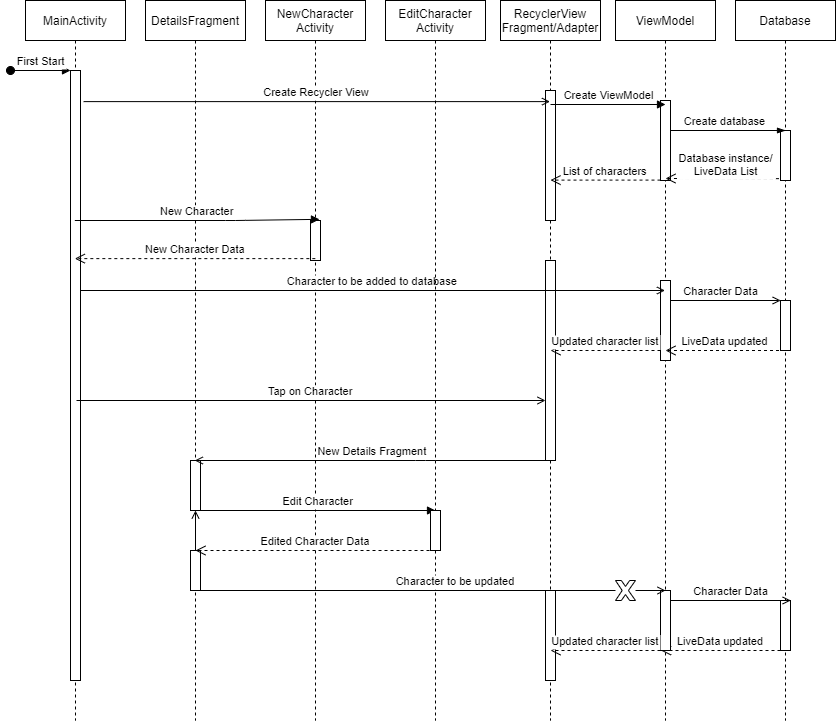

The diagram above was exported from draw.io. Its source (the exported page's mxGraphModel, read from the mxfile embedded in the PNG):
<mxGraphModel dx="1391" dy="794" grid="1" gridSize="10" guides="1" tooltips="1" connect="1" arrows="1" fold="1" page="1" pageScale="1" pageWidth="850" pageHeight="1100" math="0" shadow="0">
  <root>
    <mxCell id="0" />
    <mxCell id="1" parent="0" />
    <mxCell id="3nuBFxr9cyL0pnOWT2aG-1" value="MainActivity" style="shape=umlLifeline;perimeter=lifelinePerimeter;container=1;collapsible=0;recursiveResize=0;rounded=0;shadow=0;strokeWidth=1;" parent="1" vertex="1">
      <mxGeometry x="35" y="80" width="100" height="720" as="geometry" />
    </mxCell>
    <mxCell id="3nuBFxr9cyL0pnOWT2aG-2" value="" style="points=[];perimeter=orthogonalPerimeter;rounded=0;shadow=0;strokeWidth=1;" parent="3nuBFxr9cyL0pnOWT2aG-1" vertex="1">
      <mxGeometry x="45" y="70" width="10" height="610" as="geometry" />
    </mxCell>
    <mxCell id="3nuBFxr9cyL0pnOWT2aG-3" value="First Start" style="verticalAlign=bottom;startArrow=oval;endArrow=block;startSize=8;shadow=0;strokeWidth=1;" parent="3nuBFxr9cyL0pnOWT2aG-1" target="3nuBFxr9cyL0pnOWT2aG-2" edge="1">
      <mxGeometry relative="1" as="geometry">
        <mxPoint x="-15" y="70" as="sourcePoint" />
      </mxGeometry>
    </mxCell>
    <mxCell id="3nuBFxr9cyL0pnOWT2aG-5" value="RecyclerView&#10;Fragment/Adapter" style="shape=umlLifeline;perimeter=lifelinePerimeter;container=1;collapsible=0;recursiveResize=0;rounded=0;shadow=0;strokeWidth=1;" parent="1" vertex="1">
      <mxGeometry x="510" y="80" width="100" height="720" as="geometry" />
    </mxCell>
    <mxCell id="3nuBFxr9cyL0pnOWT2aG-6" value="" style="points=[];perimeter=orthogonalPerimeter;rounded=0;shadow=0;strokeWidth=1;" parent="3nuBFxr9cyL0pnOWT2aG-5" vertex="1">
      <mxGeometry x="45" y="90" width="10" height="130" as="geometry" />
    </mxCell>
    <mxCell id="lRxzxqB8dyV-zUcYFfFm-7" value="List of characters" style="verticalAlign=bottom;endArrow=open;dashed=1;endSize=8;shadow=0;strokeWidth=1;" edge="1" parent="3nuBFxr9cyL0pnOWT2aG-5">
      <mxGeometry relative="1" as="geometry">
        <mxPoint x="50" y="179.60000000000002" as="targetPoint" />
        <mxPoint x="160" y="179.60000000000002" as="sourcePoint" />
        <mxPoint as="offset" />
      </mxGeometry>
    </mxCell>
    <mxCell id="lRxzxqB8dyV-zUcYFfFm-35" value="" style="points=[];perimeter=orthogonalPerimeter;rounded=0;shadow=0;strokeWidth=1;" vertex="1" parent="3nuBFxr9cyL0pnOWT2aG-5">
      <mxGeometry x="45" y="260" width="10" height="200" as="geometry" />
    </mxCell>
    <mxCell id="lRxzxqB8dyV-zUcYFfFm-44" value="" style="points=[];perimeter=orthogonalPerimeter;rounded=0;shadow=0;strokeWidth=1;" vertex="1" parent="3nuBFxr9cyL0pnOWT2aG-5">
      <mxGeometry x="45" y="590" width="10" height="90" as="geometry" />
    </mxCell>
    <mxCell id="lRxzxqB8dyV-zUcYFfFm-1" value="Database" style="shape=umlLifeline;perimeter=lifelinePerimeter;container=1;collapsible=0;recursiveResize=0;rounded=0;shadow=0;strokeWidth=1;" vertex="1" parent="1">
      <mxGeometry x="745" y="80" width="100" height="720" as="geometry" />
    </mxCell>
    <mxCell id="lRxzxqB8dyV-zUcYFfFm-2" value="" style="points=[];perimeter=orthogonalPerimeter;rounded=0;shadow=0;strokeWidth=1;" vertex="1" parent="lRxzxqB8dyV-zUcYFfFm-1">
      <mxGeometry x="45" y="130" width="10" height="50" as="geometry" />
    </mxCell>
    <mxCell id="lRxzxqB8dyV-zUcYFfFm-6" value="Create database" style="endArrow=blockThin;html=1;rounded=0;verticalAlign=bottom;endFill=1;" edge="1" parent="lRxzxqB8dyV-zUcYFfFm-1" source="lRxzxqB8dyV-zUcYFfFm-3">
      <mxGeometry width="50" height="50" relative="1" as="geometry">
        <mxPoint x="-85" y="130" as="sourcePoint" />
        <mxPoint x="50" y="130" as="targetPoint" />
      </mxGeometry>
    </mxCell>
    <mxCell id="lRxzxqB8dyV-zUcYFfFm-21" value="" style="points=[];perimeter=orthogonalPerimeter;rounded=0;shadow=0;strokeWidth=1;" vertex="1" parent="lRxzxqB8dyV-zUcYFfFm-1">
      <mxGeometry x="45" y="300" width="10" height="50" as="geometry" />
    </mxCell>
    <mxCell id="lRxzxqB8dyV-zUcYFfFm-48" value="" style="points=[];perimeter=orthogonalPerimeter;rounded=0;shadow=0;strokeWidth=1;" vertex="1" parent="lRxzxqB8dyV-zUcYFfFm-1">
      <mxGeometry x="45" y="600" width="10" height="50" as="geometry" />
    </mxCell>
    <mxCell id="lRxzxqB8dyV-zUcYFfFm-52" value="LiveData updated" style="verticalAlign=bottom;endArrow=open;dashed=1;endSize=8;shadow=0;strokeWidth=1;" edge="1" parent="lRxzxqB8dyV-zUcYFfFm-1">
      <mxGeometry relative="1" as="geometry">
        <mxPoint x="-74.5" y="650" as="targetPoint" />
        <mxPoint x="45" y="650" as="sourcePoint" />
      </mxGeometry>
    </mxCell>
    <mxCell id="lRxzxqB8dyV-zUcYFfFm-3" value="ViewModel" style="shape=umlLifeline;perimeter=lifelinePerimeter;container=1;collapsible=0;recursiveResize=0;rounded=0;shadow=0;strokeWidth=1;" vertex="1" parent="1">
      <mxGeometry x="625" y="80" width="100" height="720" as="geometry" />
    </mxCell>
    <mxCell id="lRxzxqB8dyV-zUcYFfFm-46" value="" style="points=[];perimeter=orthogonalPerimeter;rounded=0;shadow=0;strokeWidth=1;" vertex="1" parent="lRxzxqB8dyV-zUcYFfFm-3">
      <mxGeometry x="45" y="590" width="10" height="60" as="geometry" />
    </mxCell>
    <mxCell id="lRxzxqB8dyV-zUcYFfFm-4" value="" style="points=[];perimeter=orthogonalPerimeter;rounded=0;shadow=0;strokeWidth=1;" vertex="1" parent="lRxzxqB8dyV-zUcYFfFm-3">
      <mxGeometry x="45" y="100" width="10" height="80" as="geometry" />
    </mxCell>
    <mxCell id="lRxzxqB8dyV-zUcYFfFm-5" value="Create ViewModel" style="endArrow=block;html=1;rounded=0;verticalAlign=bottom;endFill=1;" edge="1" parent="lRxzxqB8dyV-zUcYFfFm-3">
      <mxGeometry width="50" height="50" relative="1" as="geometry">
        <mxPoint x="-65" y="104" as="sourcePoint" />
        <mxPoint x="50" y="104" as="targetPoint" />
      </mxGeometry>
    </mxCell>
    <mxCell id="lRxzxqB8dyV-zUcYFfFm-23" value="Character Data" style="endArrow=open;html=1;rounded=0;verticalAlign=bottom;endFill=0;" edge="1" parent="lRxzxqB8dyV-zUcYFfFm-3">
      <mxGeometry width="50" height="50" relative="1" as="geometry">
        <mxPoint x="45.00034482758605" y="300" as="sourcePoint" />
        <mxPoint x="165.19000000000005" y="300" as="targetPoint" />
      </mxGeometry>
    </mxCell>
    <mxCell id="lRxzxqB8dyV-zUcYFfFm-12" value="" style="points=[];perimeter=orthogonalPerimeter;rounded=0;shadow=0;strokeWidth=1;" vertex="1" parent="lRxzxqB8dyV-zUcYFfFm-3">
      <mxGeometry x="45" y="280" width="10" height="80" as="geometry" />
    </mxCell>
    <mxCell id="lRxzxqB8dyV-zUcYFfFm-25" value="Updated character list" style="verticalAlign=bottom;endArrow=open;dashed=1;endSize=8;shadow=0;strokeWidth=1;" edge="1" parent="lRxzxqB8dyV-zUcYFfFm-3">
      <mxGeometry relative="1" as="geometry">
        <mxPoint x="-65" y="349.9999999999999" as="targetPoint" />
        <mxPoint x="45" y="349.9999999999999" as="sourcePoint" />
        <mxPoint as="offset" />
      </mxGeometry>
    </mxCell>
    <mxCell id="lRxzxqB8dyV-zUcYFfFm-47" value="Character Data" style="endArrow=open;html=1;rounded=0;verticalAlign=bottom;endFill=0;" edge="1" parent="lRxzxqB8dyV-zUcYFfFm-3">
      <mxGeometry width="50" height="50" relative="1" as="geometry">
        <mxPoint x="55.000344827586105" y="600" as="sourcePoint" />
        <mxPoint x="175.19000000000005" y="600" as="targetPoint" />
      </mxGeometry>
    </mxCell>
    <mxCell id="lRxzxqB8dyV-zUcYFfFm-53" value="Updated character list" style="verticalAlign=bottom;endArrow=open;dashed=1;endSize=8;shadow=0;strokeWidth=1;" edge="1" parent="lRxzxqB8dyV-zUcYFfFm-3">
      <mxGeometry relative="1" as="geometry">
        <mxPoint x="-65" y="650" as="targetPoint" />
        <mxPoint x="45" y="650" as="sourcePoint" />
        <mxPoint as="offset" />
      </mxGeometry>
    </mxCell>
    <mxCell id="3nuBFxr9cyL0pnOWT2aG-7" value="Database instance/ &#10;LiveData List" style="verticalAlign=bottom;endArrow=open;dashed=1;endSize=8;shadow=0;strokeWidth=1;exitX=-0.155;exitY=0.963;exitDx=0;exitDy=0;exitPerimeter=0;" parent="1" source="lRxzxqB8dyV-zUcYFfFm-2" edge="1">
      <mxGeometry x="-0.0578" y="2" relative="1" as="geometry">
        <mxPoint x="675" y="258" as="targetPoint" />
        <mxPoint x="775" y="430" as="sourcePoint" />
        <mxPoint as="offset" />
      </mxGeometry>
    </mxCell>
    <mxCell id="lRxzxqB8dyV-zUcYFfFm-13" value="NewCharacter&#10;Activity" style="shape=umlLifeline;perimeter=lifelinePerimeter;container=1;collapsible=0;recursiveResize=0;rounded=0;shadow=0;strokeWidth=1;" vertex="1" parent="1">
      <mxGeometry x="275" y="80" width="100" height="720" as="geometry" />
    </mxCell>
    <mxCell id="lRxzxqB8dyV-zUcYFfFm-14" value="" style="points=[];perimeter=orthogonalPerimeter;rounded=0;shadow=0;strokeWidth=1;" vertex="1" parent="lRxzxqB8dyV-zUcYFfFm-13">
      <mxGeometry x="45" y="220" width="10" height="40" as="geometry" />
    </mxCell>
    <mxCell id="lRxzxqB8dyV-zUcYFfFm-11" value="Character to be added to database" style="verticalAlign=bottom;endArrow=open;shadow=0;strokeWidth=1;endFill=0;" edge="1" parent="lRxzxqB8dyV-zUcYFfFm-13" target="lRxzxqB8dyV-zUcYFfFm-3">
      <mxGeometry relative="1" as="geometry">
        <mxPoint x="-185" y="289.99999999999994" as="sourcePoint" />
        <mxPoint x="265" y="289.99999999999994" as="targetPoint" />
      </mxGeometry>
    </mxCell>
    <mxCell id="lRxzxqB8dyV-zUcYFfFm-16" value="EditCharacter&#10;Activity" style="shape=umlLifeline;perimeter=lifelinePerimeter;container=1;collapsible=0;recursiveResize=0;rounded=0;shadow=0;strokeWidth=1;" vertex="1" parent="1">
      <mxGeometry x="395" y="80" width="100" height="720" as="geometry" />
    </mxCell>
    <mxCell id="lRxzxqB8dyV-zUcYFfFm-36" value="Edit Character" style="verticalAlign=bottom;endArrow=block;shadow=0;strokeWidth=1;" edge="1" parent="lRxzxqB8dyV-zUcYFfFm-16">
      <mxGeometry relative="1" as="geometry">
        <mxPoint x="-184.99965517241372" y="510" as="sourcePoint" />
        <mxPoint x="50" y="510" as="targetPoint" />
      </mxGeometry>
    </mxCell>
    <mxCell id="lRxzxqB8dyV-zUcYFfFm-18" value="DetailsFragment" style="shape=umlLifeline;perimeter=lifelinePerimeter;container=1;collapsible=0;recursiveResize=0;rounded=0;shadow=0;strokeWidth=1;" vertex="1" parent="1">
      <mxGeometry x="155" y="80" width="100" height="720" as="geometry" />
    </mxCell>
    <mxCell id="lRxzxqB8dyV-zUcYFfFm-17" value="" style="points=[];perimeter=orthogonalPerimeter;rounded=0;shadow=0;strokeWidth=1;" vertex="1" parent="lRxzxqB8dyV-zUcYFfFm-18">
      <mxGeometry x="45" y="460" width="10" height="50" as="geometry" />
    </mxCell>
    <mxCell id="lRxzxqB8dyV-zUcYFfFm-56" value="" style="edgeStyle=orthogonalEdgeStyle;rounded=0;orthogonalLoop=1;jettySize=auto;html=1;endArrow=open;endFill=0;" edge="1" parent="lRxzxqB8dyV-zUcYFfFm-18" source="lRxzxqB8dyV-zUcYFfFm-41" target="lRxzxqB8dyV-zUcYFfFm-17">
      <mxGeometry relative="1" as="geometry" />
    </mxCell>
    <mxCell id="lRxzxqB8dyV-zUcYFfFm-41" value="" style="points=[];perimeter=orthogonalPerimeter;rounded=0;shadow=0;strokeWidth=1;" vertex="1" parent="lRxzxqB8dyV-zUcYFfFm-18">
      <mxGeometry x="45" y="550" width="10" height="40" as="geometry" />
    </mxCell>
    <mxCell id="lRxzxqB8dyV-zUcYFfFm-9" value="New Character" style="verticalAlign=bottom;endArrow=block;shadow=0;strokeWidth=1;entryX=0.897;entryY=-0.029;entryDx=0;entryDy=0;entryPerimeter=0;" edge="1" parent="1" source="3nuBFxr9cyL0pnOWT2aG-1" target="lRxzxqB8dyV-zUcYFfFm-14">
      <mxGeometry relative="1" as="geometry">
        <mxPoint x="95" y="310" as="sourcePoint" />
        <mxPoint x="575.5" y="310" as="targetPoint" />
        <Array as="points">
          <mxPoint x="245" y="300" />
        </Array>
      </mxGeometry>
    </mxCell>
    <mxCell id="3nuBFxr9cyL0pnOWT2aG-8" value="Create Recycler View" style="verticalAlign=bottom;endArrow=open;shadow=0;strokeWidth=1;exitX=1.31;exitY=0.051;exitDx=0;exitDy=0;exitPerimeter=0;endFill=0;" parent="1" source="3nuBFxr9cyL0pnOWT2aG-2" target="3nuBFxr9cyL0pnOWT2aG-5" edge="1">
      <mxGeometry relative="1" as="geometry">
        <mxPoint x="440" y="170" as="sourcePoint" />
        <mxPoint x="545" y="160" as="targetPoint" />
      </mxGeometry>
    </mxCell>
    <mxCell id="lRxzxqB8dyV-zUcYFfFm-22" value="New Character Data" style="verticalAlign=bottom;endArrow=open;dashed=1;endSize=8;shadow=0;strokeWidth=1;exitX=0.483;exitY=0.953;exitDx=0;exitDy=0;exitPerimeter=0;" edge="1" parent="1" source="lRxzxqB8dyV-zUcYFfFm-14" target="3nuBFxr9cyL0pnOWT2aG-1">
      <mxGeometry relative="1" as="geometry">
        <mxPoint x="215" y="329.9999999999999" as="targetPoint" />
        <mxPoint x="325" y="329.9999999999999" as="sourcePoint" />
        <mxPoint as="offset" />
        <Array as="points" />
      </mxGeometry>
    </mxCell>
    <mxCell id="lRxzxqB8dyV-zUcYFfFm-24" value="LiveData updated" style="verticalAlign=bottom;endArrow=open;dashed=1;endSize=8;shadow=0;strokeWidth=1;" edge="1" parent="1" source="lRxzxqB8dyV-zUcYFfFm-1">
      <mxGeometry relative="1" as="geometry">
        <mxPoint x="675" y="430" as="targetPoint" />
        <mxPoint x="780.0000000000002" y="430.15" as="sourcePoint" />
      </mxGeometry>
    </mxCell>
    <mxCell id="lRxzxqB8dyV-zUcYFfFm-28" value="Tap on Character" style="verticalAlign=bottom;endArrow=open;shadow=0;strokeWidth=1;endFill=0;" edge="1" parent="1">
      <mxGeometry relative="1" as="geometry">
        <mxPoint x="86.00034482758628" y="479.9999999999999" as="sourcePoint" />
        <mxPoint x="555" y="480" as="targetPoint" />
      </mxGeometry>
    </mxCell>
    <mxCell id="lRxzxqB8dyV-zUcYFfFm-30" value="New Details Fragment" style="verticalAlign=bottom;endArrow=open;shadow=0;strokeWidth=1;endFill=0;" edge="1" parent="1" source="3nuBFxr9cyL0pnOWT2aG-5" target="lRxzxqB8dyV-zUcYFfFm-18">
      <mxGeometry relative="1" as="geometry">
        <mxPoint x="545" y="525" as="sourcePoint" />
        <mxPoint x="235" y="540" as="targetPoint" />
        <Array as="points">
          <mxPoint x="435" y="540" />
        </Array>
      </mxGeometry>
    </mxCell>
    <mxCell id="lRxzxqB8dyV-zUcYFfFm-37" value="" style="points=[];perimeter=orthogonalPerimeter;rounded=0;shadow=0;strokeWidth=1;" vertex="1" parent="1">
      <mxGeometry x="440" y="590" width="10" height="40" as="geometry" />
    </mxCell>
    <mxCell id="lRxzxqB8dyV-zUcYFfFm-40" value="Edited Character Data" style="verticalAlign=bottom;endArrow=open;dashed=1;endSize=8;shadow=0;strokeWidth=1;exitX=0.483;exitY=0.953;exitDx=0;exitDy=0;exitPerimeter=0;" edge="1" parent="1">
      <mxGeometry relative="1" as="geometry">
        <mxPoint x="204.99034482758628" y="630.0000000000001" as="targetPoint" />
        <mxPoint x="445.00999999999993" y="630.0000000000001" as="sourcePoint" />
        <mxPoint as="offset" />
        <Array as="points" />
      </mxGeometry>
    </mxCell>
    <mxCell id="lRxzxqB8dyV-zUcYFfFm-45" value="Character to be updated" style="verticalAlign=bottom;endArrow=open;shadow=0;strokeWidth=1;endFill=0;startArrow=none;" edge="1" parent="1" source="lRxzxqB8dyV-zUcYFfFm-33">
      <mxGeometry x="-1" y="-180" relative="1" as="geometry">
        <mxPoint x="210.50034482758633" y="670" as="sourcePoint" />
        <mxPoint x="675" y="670" as="targetPoint" />
        <mxPoint x="-180" y="-180" as="offset" />
      </mxGeometry>
    </mxCell>
    <mxCell id="lRxzxqB8dyV-zUcYFfFm-33" value="" style="verticalLabelPosition=bottom;verticalAlign=top;html=1;shape=mxgraph.basic.x" vertex="1" parent="1">
      <mxGeometry x="625" y="660" width="20" height="20" as="geometry" />
    </mxCell>
    <mxCell id="lRxzxqB8dyV-zUcYFfFm-51" value="" style="verticalAlign=bottom;endArrow=none;shadow=0;strokeWidth=1;endFill=0;" edge="1" parent="1" target="lRxzxqB8dyV-zUcYFfFm-33">
      <mxGeometry relative="1" as="geometry">
        <mxPoint x="210.50034482758633" y="670" as="sourcePoint" />
        <mxPoint x="675" y="670" as="targetPoint" />
      </mxGeometry>
    </mxCell>
  </root>
</mxGraphModel>